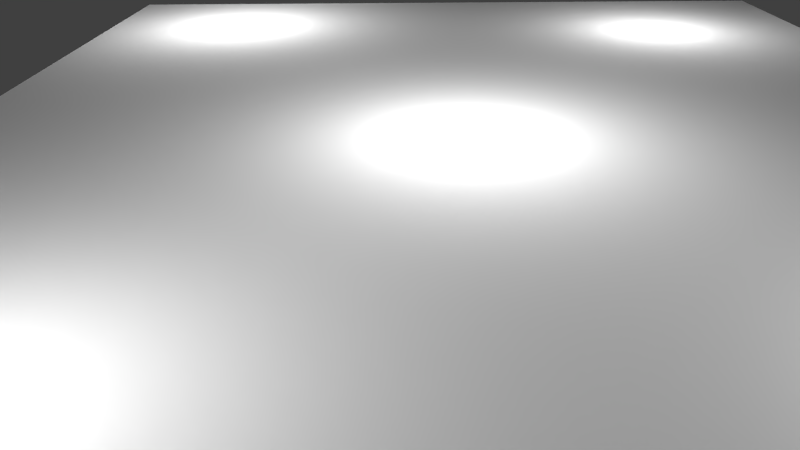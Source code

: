 # Source: strop1_skuska_12.blend  (saved by Blender 2.60.0; exported with 4.5.12 LTS)
import bpy
from mathutils import Matrix  # noqa: F401  (used for matrix-valued properties, if any)

bpy.ops.wm.read_factory_settings(use_empty=True)
scene = bpy.context.scene
scene.name = 'Scene'

# ---- collections
col_collection_1 = bpy.data.collections.new('Collection 1'); scene.collection.children.link(col_collection_1)

# ---- materials (node trees are filled in below, after node groups)
mat_material_007 = bpy.data.materials.new('Material.007')
mat_material_007.alpha_threshold = 0.0
mat_material_007.use_transparent_shadow = False
mat_material_007.roughness = 0.5
mat_material_007.line_color = (0.0, 0.0, 0.0, 1.0)

# ---- material node trees

# ---- world
world_world = bpy.data.worlds.new('World'); scene.world = world_world
world_world.color = (0.05088, 0.05088, 0.05088)
world_world.use_sun_shadow = False
world_world.sun_shadow_jitter_overblur = 0.0
world_world.cycles.sampling_method = 'MANUAL'
world_world.cycles.sample_map_resolution = 256

# ---- cameras
cam_camera = bpy.data.cameras.new('Camera')
cam_camera.clip_end = 100.0
cam_camera.lens = 35.0
cam_camera.dof.focus_distance = 0.0
cam_camera.dof.aperture_fstop = 128.0

# ---- lights
light_point_005 = bpy.data.lights.new('Point.005', 'POINT')
light_point_005.transmission_factor = 0.0
light_point_005.energy = 292.0
light_point_005.shadow_buffer_clip_start = 0.5
light_point_005.shadow_soft_size = 1.0
light_point_005.shadow_maximum_resolution = 0.006
light_point_005.use_absolute_resolution = True
light_point_005.cycles.use_multiple_importance_sampling = False
light_point_004 = bpy.data.lights.new('Point.004', 'POINT')
light_point_004.transmission_factor = 0.0
light_point_004.energy = 184.0
light_point_004.shadow_buffer_clip_start = 0.5
light_point_004.shadow_soft_size = 1.0
light_point_004.shadow_maximum_resolution = 0.006
light_point_004.use_absolute_resolution = True
light_point_004.cycles.use_multiple_importance_sampling = False
light_point_003 = bpy.data.lights.new('Point.003', 'POINT')
light_point_003.transmission_factor = 0.0
light_point_003.energy = 292.0
light_point_003.shadow_buffer_clip_start = 0.5
light_point_003.shadow_soft_size = 1.0
light_point_003.shadow_maximum_resolution = 0.006
light_point_003.use_absolute_resolution = True
light_point_003.cycles.use_multiple_importance_sampling = False
light_point_002 = bpy.data.lights.new('Point.002', 'POINT')
light_point_002.transmission_factor = 0.0
light_point_002.energy = 292.0
light_point_002.shadow_buffer_clip_start = 0.5
light_point_002.shadow_soft_size = 1.0
light_point_002.shadow_maximum_resolution = 0.006
light_point_002.use_absolute_resolution = True
light_point_002.cycles.use_multiple_importance_sampling = False
light_point_001 = bpy.data.lights.new('Point.001', 'POINT')
light_point_001.transmission_factor = 0.0
light_point_001.energy = 292.0
light_point_001.shadow_buffer_clip_start = 0.5
light_point_001.shadow_soft_size = 1.0
light_point_001.shadow_maximum_resolution = 0.006
light_point_001.use_absolute_resolution = True
light_point_001.cycles.use_multiple_importance_sampling = False

# ---- meshes
me_plane_013 = bpy.data.meshes.new('Plane.013')
me_plane_013.from_pydata([(1.0, 1.0, 0.0), (1.0, -1.0, 0.0), (-1.0, -1.0, 0.0), (-1.0, 1.0, 0.0)], [], [(0, 3, 2, 1)])
_uv = me_plane_013.uv_layers.new(name='UVTex')
_uv.uv.foreach_set('vector', [0.0, 8.941e-08, 1.0, 0.0, 1.0, 1.0, 5.96e-08, 1.0])
me_plane_013.materials.append(mat_material_007)
me_plane_013.use_remesh_preserve_volume = False
me_plane_013.use_remesh_preserve_attributes = False
me_plane_013.use_mirror_vertex_groups = False
me_plane_013.update()

# ---- objects
ob_point_004 = bpy.data.objects.new('Point.004', light_point_005)
ob_point_003 = bpy.data.objects.new('Point.003', light_point_004)
ob_point_002 = bpy.data.objects.new('Point.002', light_point_003)
ob_point_001 = bpy.data.objects.new('Point.001', light_point_002)
ob_point = bpy.data.objects.new('Point', light_point_001)
ob_plane = bpy.data.objects.new('Plane', me_plane_013)
ob_camera = bpy.data.objects.new('Camera', cam_camera)

# ---- transforms, parenting, visibility, modifiers, constraints
ob_point_004.location = (3.719, 6.337, 1.717)
ob_point_004.lineart.crease_threshold = 0.0
ob_point_003.location = (-3.832, 5.741, 2.026)
ob_point_003.lineart.crease_threshold = 0.0
ob_point_002.location = (3.462, -4.842, 1.206)
ob_point_002.lineart.crease_threshold = 0.0
ob_point_001.location = (-4.549, -5.14, 1.85)
ob_point_001.lineart.crease_threshold = 0.0
ob_point.location = (-0.1435, 0.148, 1.569)
ob_point.lineart.crease_threshold = 0.0
ob_plane.location = (-0.1732, 0.6942, 3.088)
ob_plane.rotation_euler = (3.142, 0.0, 3.142)
ob_plane.scale = (6.292, 7.937, 1.0)
ob_plane.lineart.crease_threshold = 0.0
ob_camera.location = (0.5481, -8.312, 0.07967)
ob_camera.rotation_euler = (-5.166, -3.133, -0.01114)
ob_camera.lineart.crease_threshold = 0.0

# ---- collection membership
col_collection_1.objects.link(ob_point_004)
col_collection_1.objects.link(ob_point_003)
col_collection_1.objects.link(ob_point_002)
col_collection_1.objects.link(ob_point_001)
col_collection_1.objects.link(ob_point)
col_collection_1.objects.link(ob_plane)
col_collection_1.objects.link(ob_camera)

# ---- scene / render settings (as saved in the file)
scene.camera = ob_camera
scene.frame_start = 1; scene.frame_end = 250; scene.frame_set(0)
scene.render.engine = 'BLENDER_EEVEE_NEXT'
scene.render.image_settings.color_mode = 'RGB'
scene.render.image_settings.compression = 90
scene.render.resolution_percentage = 50
scene.render.dither_intensity = 0.0
scene.render.bake_margin = 2
scene.render.bake_bias = 0.0
scene.cycles.use_denoising = False
scene.cycles.samples = 10
scene.cycles.sampling_pattern = 'TABULATED_SOBOL'
scene.cycles.light_sampling_threshold = 0.0
scene.cycles.use_adaptive_sampling = False
scene.cycles.use_light_tree = False
scene.cycles.blur_glossy = 0.0
scene.cycles.volume_bounces = 1
scene.cycles.pixel_filter_type = 'GAUSSIAN'
scene.cycles.sample_clamp_indirect = 0.0
scene.view_settings.view_transform = 'Standard'
bpy.context.view_layer.update()
